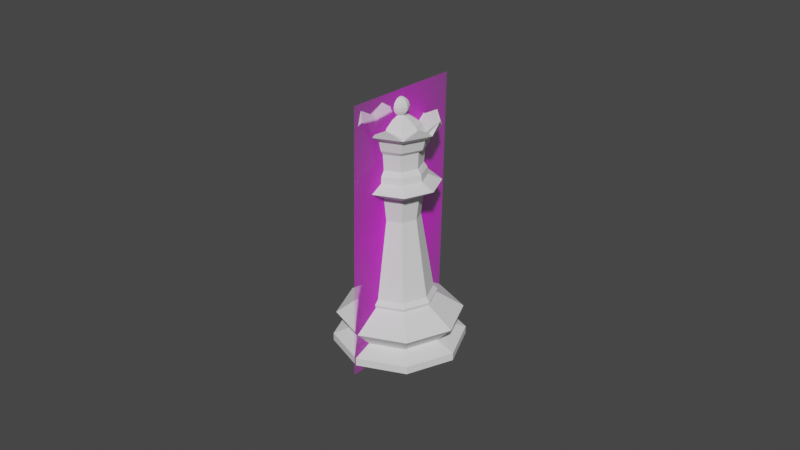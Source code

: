 # Source: Queen.blend  (saved by Blender 2.83.19; exported with 4.5.12 LTS)
import bpy
from mathutils import Matrix  # noqa: F401  (used for matrix-valued properties, if any)

bpy.ops.wm.read_factory_settings(use_empty=True)
scene = bpy.context.scene
scene.name = 'Scene'

# ---- collections
col_collection = bpy.data.collections.new('Collection'); scene.collection.children.link(col_collection)

# ---- images (referenced by path relative to the original .blend; pixels are not part of the script)
import os
ASSET_DIR = os.environ.get("B2B_ASSET_DIR", "")  # directory of the original .blend (textures are referenced by path, not embedded)
HERE = os.path.dirname(os.path.abspath(__file__))  # packed textures are extracted next to this script under _unpacked/

def load_image(name, relpath, width, height, colorspace="sRGB"):
    """Load a texture the original file referenced (path relative to the .blend, or extracted next to this script)."""
    p = next((c for c in (os.path.join(HERE, relpath), os.path.join(ASSET_DIR, relpath)) if relpath and os.path.exists(c)), "")
    if p:
        img = bpy.data.images.load(p, check_existing=True)
        img.name = name
    else:  # same state as the original file: an image datablock whose file is absent (Cycles renders it pink)
        img = bpy.data.images.new(name, width, height)
        img.source = "FILE"
        img.filepath = "//" + (relpath or name)
    img.colorspace_settings.name = colorspace
    return img
img_staunton_queen_png = load_image('Staunton Queen.png', 'Staunton Queen.png', 1024, 1024, 'sRGB')

# ---- materials (node trees are filled in below, after node groups)
mat_staunton_bishop = bpy.data.materials.new('Staunton Bishop')
mat_staunton_bishop.surface_render_method = 'BLENDED'
mat_staunton_bishop.blend_method = 'BLEND'
mat_staunton_bishop.use_transparent_shadow = False

# ---- material node trees
mat_staunton_bishop.use_nodes = True; mat_staunton_bishop.node_tree.nodes.clear()
_N = mat_staunton_bishop.node_tree.nodes; _L = mat_staunton_bishop.node_tree.links
n0 = _N.new('ShaderNodeTexImage'); n0.name = 'Image Texture'; n0.location = (-200, 300)
n0.image = img_staunton_queen_png
n0.extension = 'CLIP'
n1 = _N.new('ShaderNodeBsdfPrincipled'); n1.name = 'Principled BSDF'; n1.location = (0, 300)
n1.distribution = 'GGX'
n1.subsurface_method = 'BURLEY'
n1.inputs[3].default_value = 1.45
n1.inputs[27].default_value = (0.0, 0.0, 0.0, 1.0)
n1.inputs[28].default_value = 1.0
n2 = _N.new('ShaderNodeOutputMaterial'); n2.name = 'Material Output'; n2.location = (300, 300)
_L.new(n0.outputs[0], n1.inputs[0])
_L.new(n0.outputs[1], n1.inputs[4])
_L.new(n1.outputs[0], n2.inputs[0])
n2.is_active_output = True

# ---- world
world_world = bpy.data.worlds.new('World'); scene.world = world_world
world_world.use_nodes = True; world_world.node_tree.nodes.clear()
_N = world_world.node_tree.nodes; _L = world_world.node_tree.links
n0 = _N.new('ShaderNodeOutputWorld'); n0.name = 'World Output'; n0.location = (300, 300)
n1 = _N.new('ShaderNodeBackground'); n1.name = 'Background'; n1.location = (10, 300)
n1.inputs[0].default_value = (0.05088, 0.05088, 0.05088, 1.0)
_L.new(n1.outputs[0], n0.inputs[0])
n0.is_active_output = True
world_world.color = (0.05088, 0.05088, 0.05088)
world_world.use_sun_shadow = False
world_world.sun_shadow_jitter_overblur = 0.0

# ---- meshes
me_cylinder = bpy.data.meshes.new('Cylinder')
me_cylinder.from_pydata([(-0.0001209, 0.01953, 0.009895), (0.01363, 0.01391, 0.009895), (0.01938, 0.000218, 0.009895), (0.01377, -0.01354, 0.009895), (7.108e-05, -0.01929, 0.009895), (-0.01368, -0.01367, 0.009895), (-0.01943, 2.602e-05, 0.009895), (-0.01382, 0.01378, 0.009895), (-7.091e-05, 0.01434, 0.004604), (0.01009, 0.01019, 0.004604), (0.01434, 7.09e-05, 0.004604), (0.01019, -0.01009, 0.004604), (7.09e-05, -0.01434, 0.004604), (-0.01009, -0.01019, 0.004604), (-0.01434, -7.09e-05, 0.004604), (-0.01019, 0.01009, 0.004604), (-0.0001007, 0.02036, 0.002388), (0.01433, 0.01447, 0.002388), (0.02036, 0.0001007, 0.002388), (0.01447, -0.01433, 0.002388), (0.0001007, -0.02036, 0.002388), (-0.01433, -0.01447, 0.002388), (-0.02036, -0.0001007, 0.002388), (-0.01447, 0.01433, 0.002388), (-0.0001008, 0.02038, -7.029e-09), (0.01434, 0.01449, -7.029e-09), (0.02038, 0.0001008, -7.029e-09), (0.01449, -0.01434, -7.029e-09), (0.0001008, -0.02038, -7.029e-09), (-0.01434, -0.01449, -7.029e-09), (-0.02038, -0.0001008, -7.029e-09), (-0.01449, 0.01434, -7.029e-09), (-5.009e-05, 0.01013, 0.01783), (-5.493e-05, 0.01111, 0.01539), (0.007127, 0.007198, 0.01783), (0.007815, 0.007893, 0.01539), (0.01013, 5.009e-05, 0.01783), (0.01111, 5.492e-05, 0.01539), (0.007198, -0.007127, 0.01783), (0.007893, -0.007815, 0.01539), (5.009e-05, -0.01013, 0.01783), (5.492e-05, -0.01111, 0.01539), (-0.007127, -0.007198, 0.01783), (-0.007815, -0.007893, 0.01539), (-0.01013, -5.008e-05, 0.01783), (-0.01111, -5.492e-05, 0.01539), (-0.007198, 0.007127, 0.01783), (-0.007893, 0.007815, 0.01539), (-5.667e-05, 0.01146, 0.01647), (0.008063, 0.008143, 0.01647), (0.01146, 5.667e-05, 0.01647), (0.008143, -0.008063, 0.01647), (5.666e-05, -0.01146, 0.01647), (-0.008063, -0.008143, 0.01647), (-0.01146, -5.666e-05, 0.01647), (-0.008143, 0.008063, 0.01647), (1.173e-05, 0.007984, 0.05473), (0.005752, 0.005613, 0.05473), (0.008142, -0.0001436, 0.05473), (0.005783, -0.005914, 0.05473), (5.655e-05, -0.008318, 0.05473), (-0.005683, -0.005948, 0.05473), (-0.008074, -0.000191, 0.05473), (-0.005715, 0.005579, 0.05473), (-0.008668, 0.008583, 0.05279), (-6.032e-05, 0.0122, 0.05279), (-0.0122, -6.031e-05, 0.05279), (-0.008583, -0.008668, 0.05279), (6.032e-05, -0.0122, 0.05279), (0.008668, -0.008583, 0.05279), (0.0122, 6.032e-05, 0.05279), (0.008583, 0.008668, 0.05279), (-3.514e-05, 0.007106, 0.04976), (-0.00505, 0.005, 0.04976), (-0.007106, -3.514e-05, 0.04976), (-0.005, -0.00505, 0.04976), (3.514e-05, -0.007106, 0.04976), (0.00505, -0.005, 0.04976), (0.007106, 3.514e-05, 0.04976), (0.005, 0.00505, 0.04976), (-3.034e-05, 0.006136, 0.04225), (-0.004361, 0.004318, 0.04225), (-0.006136, -3.034e-05, 0.04225), (-0.004318, -0.004361, 0.04225), (3.034e-05, -0.006136, 0.04225), (0.004361, -0.004318, 0.04225), (0.006136, 3.034e-05, 0.04225), (0.004318, 0.004361, 0.04225), (0.0002288, 0.007559, 0.06351), (0.005057, 0.005197, 0.06351), (0.006923, -0.0002095, 0.06351), (0.004733, -0.005493, 0.06351), (-0.0002288, -0.007559, 0.06351), (-0.005057, -0.005197, 0.06351), (-0.006923, 0.0002095, 0.06351), (-0.004733, 0.005493, 0.06351), (0.004826, 0.004852, 0.05846), (0.006701, -0.0001683, 0.05846), (0.004658, -0.005126, 0.05846), (-0.0001059, -0.007116, 0.05846), (-0.004801, -0.004974, 0.05846), (-0.006676, 4.626e-05, 0.05846), (-0.004633, 0.005004, 0.05846), (0.0001308, 0.006994, 0.05846), (0.007857, -0.0001517, 0.05687), (0.005599, 0.005558, 0.05687), (7.368e-05, 0.007949, 0.05687), (-0.005482, 0.005622, 0.05687), (-0.007814, -6.098e-05, 0.05687), (-0.005556, -0.00577, 0.05687), (-3.029e-05, -0.008162, 0.05687), (0.005526, -0.005834, 0.05687), (0.0002994, 0.01174, 0.06969), (0.004301, 0.004087, 0.07063), (0.006704, 0.006371, 0.06791), (0.006082, 0.005779, 0.0647), (0.005931, -0.0001513, 0.07063), (0.009245, -0.0002359, 0.06791), (0.008387, -0.000214, 0.0647), (0.004087, -0.004301, 0.07063), (0.006371, -0.006704, 0.06791), (0.005779, -0.006082, 0.0647), (-8.189e-05, -0.00321, 0.07245), (-0.0001513, -0.005931, 0.07063), (-0.0002359, -0.009245, 0.06791), (-0.000214, -0.008387, 0.0647), (-0.004301, -0.004087, 0.07063), (-0.006704, -0.006371, 0.06791), (-0.006082, -0.005779, 0.0647), (-0.005931, 0.0001513, 0.07063), (-0.009245, 0.0002359, 0.06791), (-0.008387, 0.000214, 0.0647), (-0.002212, 0.002327, 0.07245), (-0.004087, 0.004301, 0.07063), (-0.006371, 0.006704, 0.06791), (-0.005779, 0.006082, 0.0647), (8.188e-05, 0.00321, 0.07245), (0.0001513, 0.005931, 0.07063), (0.0002359, 0.009245, 0.06791), (0.000214, 0.008387, 0.0647), (-1.929e-09, 0.001041, 0.07825), (-1.929e-09, 0.001924, 0.07766), (-1.929e-09, 0.002513, 0.07678), (-1.929e-09, 0.002513, 0.0747), (-1.929e-09, 0.001924, 0.07382), (-1.929e-09, 0.001041, 0.07323), (0.0007361, 0.0007361, 0.07825), (0.00136, 0.00136, 0.07766), (0.001777, 0.001777, 0.07678), (0.001924, 0.001924, 0.07574), (0.001777, 0.001777, 0.0747), (0.00136, 0.00136, 0.07382), (0.0007361, 0.0007361, 0.07323), (0.001041, -3.639e-09, 0.07825), (0.001924, -3.639e-09, 0.07766), (0.002513, -3.639e-09, 0.07678), (0.00272, -3.639e-09, 0.07574), (0.002513, -3.639e-09, 0.0747), (0.001924, -3.639e-09, 0.07382), (0.001041, -3.6e-09, 0.07323), (0.0007361, -0.0007361, 0.07825), (0.00136, -0.00136, 0.07766), (0.001777, -0.001777, 0.07678), (0.001924, -0.001924, 0.07574), (0.001777, -0.001777, 0.0747), (0.00136, -0.00136, 0.07382), (0.0007361, -0.0007361, 0.07323), (-1.864e-09, -0.001041, 0.07825), (-1.903e-09, -0.001924, 0.07766), (-1.903e-09, -0.002513, 0.07678), (-1.903e-09, -0.00272, 0.07574), (-1.903e-09, -0.002513, 0.0747), (-1.903e-09, -0.001924, 0.07382), (-1.903e-09, -0.001041, 0.07323), (-0.0007361, -0.0007361, 0.07825), (-0.00136, -0.00136, 0.07766), (-0.001777, -0.001777, 0.07678), (-0.001924, -0.001924, 0.07574), (-0.001777, -0.001777, 0.0747), (-0.00136, -0.00136, 0.07382), (-0.0007361, -0.0007361, 0.07323), (0.002327, 0.002212, 0.07245), (-0.001041, -3.758e-09, 0.07825), (-0.001924, -3.56e-09, 0.07766), (-0.002513, -3.639e-09, 0.07678), (-0.00272, -3.639e-09, 0.07574), (-0.002513, -3.639e-09, 0.0747), (-0.001924, -3.56e-09, 0.07382), (-0.001041, -3.6e-09, 0.07323), (-0.0007361, 0.0007361, 0.07825), (-0.00136, 0.00136, 0.07766), (-0.001777, 0.001777, 0.07678), (-0.001924, 0.001924, 0.07574), (-0.001777, 0.001777, 0.0747), (-0.00136, 0.00136, 0.07382), (-0.0007361, 0.0007361, 0.07323), (-1.929e-09, -4.076e-09, 0.07846), (-1.903e-09, 0.00272, 0.07574), (0.00321, -8.189e-05, 0.07245), (0.002212, -0.002327, 0.07245), (-0.002327, -0.002212, 0.07245), (-0.00321, 8.188e-05, 0.07245), (-0.001305, 0.001373, 0.07287), (4.83e-05, 0.001893, 0.07287), (-0.001893, 4.83e-05, 0.07287), (-0.001373, -0.001305, 0.07287), (-4.831e-05, -0.001893, 0.07287), (0.001305, -0.001373, 0.07287), (0.001893, -4.831e-05, 0.07287), (0.001373, 0.001305, 0.07287), (0.0001868, 0.007323, 0.06772), (-0.007323, 0.0001868, 0.06772), (-0.0001868, -0.007323, 0.06772), (0.005046, -0.00531, 0.06772), (-0.00531, -0.005046, 0.06772), (0.007323, -0.0001868, 0.06772), (-0.005046, 0.00531, 0.06772), (0.00531, 0.005046, 0.06772), (0.0002695, 0.01056, 0.06993), (-0.01056, 0.0002695, 0.06993), (-0.0002695, -0.01056, 0.06993), (0.00728, -0.007661, 0.06993), (-0.007661, -0.00728, 0.06993), (0.01056, -0.0002695, 0.06993), (-0.00728, 0.007661, 0.06993), (0.007661, 0.00728, 0.06993), (0.01056, -0.0002695, 0.07025), (-0.007661, -0.00728, 0.07025), (-0.00728, 0.007661, 0.07025), (-0.00851, -0.008086, 0.06969), (0.008086, -0.00851, 0.06969), (-0.0002994, -0.01174, 0.06969), (0.0002695, 0.01056, 0.07025), (0.007661, 0.00728, 0.07025), (-0.01174, 0.0002994, 0.06969), (0.00851, 0.008086, 0.06969), (-0.008086, 0.00851, 0.06969), (0.00728, -0.007661, 0.07025), (-0.01056, 0.0002695, 0.07025), (-0.0002695, -0.01056, 0.07025), (0.01174, -0.0002994, 0.06969), (0.01068, -0.004746, 0.07263), (-0.01068, 0.004746, 0.07263), (0.004746, 0.01068, 0.07263), (-0.004746, -0.01068, 0.07263), (0.01091, 0.004195, 0.07263), (-0.01091, -0.004195, 0.07263), (0.004195, -0.01091, 0.07263), (-0.004195, 0.01091, 0.07263)], [], [(48, 33, 47, 55), (2, 1, 35, 37), (65, 64, 63, 56), (7, 6, 45, 47), (6, 5, 43, 45), (5, 4, 41, 43), (4, 3, 39, 41), (3, 2, 37, 39), (18, 17, 9, 10), (23, 15, 8, 16), (23, 22, 14, 15), (22, 21, 13, 14), (21, 20, 12, 13), (20, 19, 11, 12), (19, 18, 10, 11), (5, 13, 12, 4), (29, 21, 22, 30), (4, 12, 11, 3), (6, 7, 15, 14), (3, 11, 10, 2), (6, 14, 13, 5), (2, 10, 9, 1), (0, 1, 9, 8), (0, 7, 47, 33), (1, 0, 33, 35), (28, 20, 21, 29), (27, 19, 20, 28), (48, 49, 35, 33), (26, 18, 19, 27), (25, 17, 18, 26), (24, 16, 17, 25), (31, 23, 16, 24), (17, 16, 8, 9), (24, 25, 26, 27, 28, 29, 30, 31), (49, 48, 32, 34), (50, 49, 34, 36), (51, 50, 36, 38), (52, 51, 38, 40), (53, 52, 40, 42), (54, 53, 42, 44), (7, 0, 8, 15), (53, 54, 45, 43), (52, 53, 43, 41), (51, 52, 41, 39), (50, 51, 39, 37), (49, 50, 37, 35), (55, 54, 44, 46), (54, 55, 47, 45), (48, 55, 46, 32), (30, 22, 23, 31), (64, 66, 62, 63), (66, 67, 61, 62), (67, 68, 60, 61), (68, 69, 59, 60), (69, 70, 58, 59), (70, 71, 57, 58), (71, 65, 56, 57), (79, 72, 65, 71), (78, 79, 71, 70), (77, 78, 70, 69), (76, 77, 69, 68), (75, 76, 68, 67), (74, 75, 67, 66), (73, 74, 66, 64), (72, 73, 64, 65), (80, 81, 73, 72), (81, 82, 74, 73), (82, 83, 75, 74), (83, 84, 76, 75), (84, 85, 77, 76), (85, 86, 78, 77), (86, 87, 79, 78), (87, 80, 72, 79), (34, 32, 80, 87), (36, 34, 87, 86), (38, 36, 86, 85), (40, 38, 85, 84), (42, 40, 84, 83), (44, 42, 83, 82), (46, 44, 82, 81), (32, 46, 81, 80), (90, 97, 96, 89), (91, 98, 97, 90), (92, 99, 98, 91), (93, 100, 99, 92), (94, 101, 100, 93), (95, 102, 101, 94), (88, 103, 102, 95), (225, 235, 233), (105, 104, 58, 57), (104, 111, 59, 58), (111, 110, 60, 59), (110, 109, 61, 60), (109, 108, 62, 61), (108, 107, 63, 62), (107, 106, 56, 63), (106, 105, 57, 56), (237, 230, 221), (240, 223, 226), (223, 221, 237, 226), (239, 227, 222, 220), (231, 239, 220), (232, 233, 225, 218), (103, 96, 105, 106), (102, 103, 106, 107), (101, 102, 107, 108), (100, 101, 108, 109), (99, 100, 109, 110), (98, 99, 110, 111), (97, 98, 111, 104), (96, 97, 104, 105), (91, 90, 118, 121), (121, 125, 92, 91), (128, 131, 94, 93), (114, 235, 240, 117), (131, 135, 95, 94), (115, 118, 90, 89), (134, 236, 112, 138), (125, 128, 93, 92), (135, 139, 88, 95), (139, 138, 114, 115), (137, 136, 181, 113), (210, 137, 113, 217), (217, 113, 116, 215), (115, 114, 117, 118), (113, 181, 198, 116), (215, 116, 119, 213), (118, 117, 120, 121), (116, 198, 199, 119), (121, 120, 124, 125), (119, 199, 122, 123), (213, 119, 123, 212), (123, 122, 200, 126), (212, 123, 126, 214), (125, 124, 127, 128), (214, 126, 129, 211), (128, 127, 130, 131), (126, 200, 201, 129), (132, 201, 204, 202), (131, 130, 134, 135), (129, 201, 132, 133), (211, 129, 133, 216), (135, 134, 138, 139), (133, 132, 136, 137), (138, 112, 235, 114), (216, 133, 137, 210), (117, 240, 230, 120), (120, 230, 231, 124), (124, 231, 229, 127), (127, 229, 234, 130), (130, 234, 236, 134), (139, 115, 89, 88), (197, 142, 148, 149), (141, 140, 146, 147), (145, 144, 151, 152), (143, 197, 149, 150), (142, 141, 147, 148), (140, 196, 146), (199, 198, 208, 207), (144, 143, 150, 151), (152, 151, 158, 159), (150, 149, 156, 157), (148, 147, 154, 155), (146, 196, 153), (136, 132, 202, 203), (151, 150, 157, 158), (149, 148, 155, 156), (147, 146, 153, 154), (153, 196, 160), (181, 136, 203, 209), (158, 157, 164, 165), (156, 155, 162, 163), (154, 153, 160, 161), (159, 158, 165, 166), (157, 156, 163, 164), (155, 154, 161, 162), (165, 164, 171, 172), (163, 162, 169, 170), (161, 160, 167, 168), (166, 165, 172, 173), (164, 163, 170, 171), (162, 161, 168, 169), (160, 196, 167), (202, 204, 188, 195), (173, 172, 179, 180), (171, 170, 177, 178), (169, 168, 175, 176), (167, 196, 174), (200, 122, 206, 205), (172, 171, 178, 179), (170, 169, 176, 177), (168, 167, 174, 175), (178, 177, 185, 186), (176, 175, 183, 184), (174, 196, 182), (122, 199, 207, 206), (179, 178, 186, 187), (177, 176, 184, 185), (175, 174, 182, 183), (180, 179, 187, 188), (187, 186, 193, 194), (185, 184, 191, 192), (183, 182, 189, 190), (188, 187, 194, 195), (186, 185, 192, 193), (184, 183, 190, 191), (182, 196, 189), (192, 191, 142, 197), (190, 189, 140, 141), (195, 194, 144, 145), (193, 192, 197, 143), (191, 190, 141, 142), (189, 196, 140), (198, 181, 209, 208), (194, 193, 143, 144), (203, 202, 195, 145), (201, 200, 205, 204), (204, 205, 180, 188), (205, 206, 173, 180), (206, 207, 166, 173), (207, 208, 159, 166), (208, 209, 152, 159), (209, 203, 145, 152), (232, 112, 248), (228, 216, 210, 232), (234, 238, 219), (238, 211, 216, 228), (227, 238, 246), (227, 214, 211, 238), (112, 232, 218), (239, 212, 214, 227), (235, 233, 245), (237, 213, 212, 239), (226, 215, 213, 237), (112, 236, 248), (233, 217, 215, 226), (232, 210, 217, 233), (89, 96, 103, 88), (227, 229, 222), (238, 228, 224, 219), (228, 236, 224), (112, 232, 243), (228, 236, 242), (226, 237, 241), (230, 240, 241), (235, 112, 243), (239, 227, 244), (240, 226, 241), (236, 234, 242), (237, 230, 241), (227, 229, 244), (238, 228, 242), (231, 239, 244), (229, 231, 244), (232, 233, 243), (233, 235, 243), (234, 238, 242), (233, 226, 245), (240, 235, 245), (238, 234, 246), (239, 231, 247), (231, 230, 247), (230, 237, 247), (228, 232, 248), (237, 239, 247), (229, 227, 246), (234, 229, 246), (226, 240, 245), (236, 228, 248)])
_k = {(24, 25): 1.0, (25, 26): 1.0, (26, 27): 1.0, (27, 28): 1.0, (28, 29): 1.0, (29, 30): 1.0, (30, 31): 1.0, (24, 31): 1.0, (32, 34): 1.0, (34, 36): 1.0, (36, 38): 1.0, (38, 40): 1.0, (40, 42): 1.0, (42, 44): 1.0, (44, 46): 1.0, (32, 46): 1.0, (56, 57): 1.0, (57, 58): 1.0, (58, 59): 1.0, (59, 60): 1.0, (60, 61): 1.0, (61, 62): 1.0, (62, 63): 1.0, (56, 63): 1.0}
me_cylinder.attributes.new('crease_edge', 'FLOAT', 'EDGE').data.foreach_set('value', [_k.get((min(e.vertices), max(e.vertices)), 0.0) for e in me_cylinder.edges])
_uv = me_cylinder.uv_layers.new(name='UVMap')
_uv.uv.foreach_set('vector', [0.9554, 0.9609, 1.513, 1.372, 0.06594, 1.398, 0.09693, 0.9729, 0.72, 0.8097, 0.8457, 0.809, 1.175, 1.447, 0.9232, 1.579, 0.2932, 0.4673, 0.1269, 0.4342, 0.1576, 0.4222, 0.3091, 0.4558, 0.09879, 0.8087, 0.2196, 0.8093, 0.3666, 1.51, 0.06594, 1.398, 0.2196, 0.8093, 0.345, 0.8101, 0.566, 1.643, 0.3666, 1.51, 0.345, 0.8101, 0.47, 0.8105, 0.6793, 1.718, 0.566, 1.643, 0.47, 0.8105, 0.5948, 0.8104, 0.7726, 1.691, 0.6793, 1.718, 0.5948, 0.8104, 0.72, 0.8097, 0.9232, 1.579, 0.7726, 1.691, 0.7709, 0.5179, 0.8635, 0.5529, 0.8482, 0.6433, 0.7304, 0.6352, 0.2033, 0.5658, 0.1035, 0.6462, 0.9749, 0.6478, 0.9311, 0.5728, 0.2033, 0.5658, 0.2807, 0.5361, 0.2325, 0.6394, 0.1035, 0.6462, 0.2807, 0.5361, 0.3873, 0.501, 0.3534, 0.6314, 0.2325, 0.6394, 0.3873, 0.501, 0.5167, 0.4812, 0.4794, 0.6269, 0.3534, 0.6314, 0.5167, 0.4812, 0.6514, 0.4882, 0.6066, 0.6285, 0.4794, 0.6269, 0.6514, 0.4882, 0.7709, 0.5179, 0.7304, 0.6352, 0.6066, 0.6285, 0.345, 0.8101, 0.3534, 0.6314, 0.4794, 0.6269, 0.47, 0.8105, 0.5585, 0.122, 0.3873, 0.501, 0.2807, 0.5361, 0.5241, 0.2949, 0.47, 0.8105, 0.4794, 0.6269, 0.6066, 0.6285, 0.5948, 0.8104, 0.2196, 0.8093, 0.09879, 0.8087, 0.1035, 0.6462, 0.2325, 0.6394, 0.5948, 0.8104, 0.6066, 0.6285, 0.7304, 0.6352, 0.72, 0.8097, 0.2196, 0.8093, 0.2325, 0.6394, 0.3534, 0.6314, 0.345, 0.8101, 0.72, 0.8097, 0.7304, 0.6352, 0.8482, 0.6433, 0.8457, 0.809, 0.9667, 0.8086, 0.8457, 0.809, 0.8482, 0.6433, 0.9749, 0.6478, 0.9667, 0.8086, 0.09879, 0.8087, 0.06594, 1.398, 1.513, 1.372, 0.8457, 0.809, 0.9667, 0.8086, 1.513, 1.372, 1.175, 1.447, 0.7051, 0.02408, 0.5167, 0.4812, 0.3873, 0.501, 0.5585, 0.122, 0.878, 0.05847, 0.6514, 0.4882, 0.5167, 0.4812, 0.7051, 0.02408, 0.9554, 0.9609, 0.8499, 0.9744, 1.175, 1.447, 1.513, 1.372, 0.9759, 0.2051, 0.7709, 0.5179, 0.6514, 0.4882, 0.878, 0.05847, 0.9415, 0.378, 0.8635, 0.5529, 0.7709, 0.5179, 0.9759, 0.2051, 0.7949, 0.4759, 0.9311, 0.5728, 0.8635, 0.5529, 0.9415, 0.378, 0.622, 0.4415, 0.2033, 0.5658, 0.9311, 0.5728, 0.7949, 0.4759, 0.8635, 0.5529, 0.9311, 0.5728, 0.9749, 0.6478, 0.8482, 0.6433, 0.7949, 0.4759, 0.9415, 0.378, 0.9759, 0.2051, 0.878, 0.05847, 0.7051, 0.02408, 0.5585, 0.122, 0.5241, 0.2949, 0.622, 0.4415, 0.8499, 0.9744, 0.9554, 0.9609, 0.2932, 0.4673, 0.4342, 0.3731, 0.7181, 0.9603, 0.8499, 0.9744, 0.4342, 0.3731, 0.4673, 0.2068, 0.5957, 0.9694, 0.7181, 0.9603, 0.4673, 0.2068, 0.3731, 0.06579, 0.4547, 0.9181, 0.5957, 0.9694, 0.3731, 0.06579, 0.2068, 0.03271, 0.3434, 0.9696, 0.4547, 0.9181, 0.2068, 0.03271, 0.06579, 0.1269, 0.2178, 0.9702, 0.3434, 0.9696, 0.06579, 0.1269, 0.03271, 0.2932, 0.09879, 0.8087, 0.9667, 0.8086, 0.9749, 0.6478, 0.1035, 0.6462, 0.3434, 0.9696, 0.2178, 0.9702, 0.3666, 1.51, 0.566, 1.643, 0.4547, 0.9181, 0.3434, 0.9696, 0.566, 1.643, 0.6793, 1.718, 0.5957, 0.9694, 0.4547, 0.9181, 0.6793, 1.718, 0.7726, 1.691, 0.7181, 0.9603, 0.5957, 0.9694, 0.7726, 1.691, 0.9232, 1.579, 0.8499, 0.9744, 0.7181, 0.9603, 0.9232, 1.579, 1.175, 1.447, 0.09693, 0.9729, 0.2178, 0.9702, 0.03271, 0.2932, 0.1269, 0.4342, 0.2178, 0.9702, 0.09693, 0.9729, 0.06594, 1.398, 0.3666, 1.51, 0.9554, 0.9609, 0.09693, 0.9729, 0.1269, 0.4342, 0.2932, 0.4673, 0.5241, 0.2949, 0.2807, 0.5361, 0.2033, 0.5658, 0.622, 0.4415, 0.1269, 0.4342, 0.03271, 0.2932, 0.04967, 0.2877, 0.1576, 0.4222, 0.03271, 0.2932, 0.06579, 0.1269, 0.0677, 0.127, 0.04967, 0.2877, 0.06579, 0.1269, 0.2068, 0.03271, 0.2079, 0.03577, 0.0677, 0.127, 0.2068, 0.03271, 0.3731, 0.06579, 0.373, 0.06732, 0.2079, 0.03577, 0.3731, 0.06579, 0.4673, 0.2068, 0.4685, 0.2041, 0.373, 0.06732, 0.4673, 0.2068, 0.4342, 0.3731, 0.441, 0.3645, 0.4685, 0.2041, 0.4342, 0.3731, 0.2932, 0.4673, 0.3091, 0.4558, 0.441, 0.3645, 0.4341, 0.3733, 0.2932, 0.4674, 0.2932, 0.4673, 0.4342, 0.3731, 0.4673, 0.2067, 0.4341, 0.3733, 0.4342, 0.3731, 0.4673, 0.2068, 0.3732, 0.06573, 0.4673, 0.2067, 0.4673, 0.2068, 0.3731, 0.06579, 0.2068, 0.03255, 0.3732, 0.06573, 0.3731, 0.06579, 0.2068, 0.03271, 0.0659, 0.1267, 0.2068, 0.03255, 0.2068, 0.03271, 0.06579, 0.1269, 0.0328, 0.2934, 0.0659, 0.1267, 0.06579, 0.1269, 0.03271, 0.2932, 0.1269, 0.4342, 0.0328, 0.2934, 0.03271, 0.2932, 0.1269, 0.4342, 0.2932, 0.4674, 0.1269, 0.4342, 0.1269, 0.4342, 0.2932, 0.4673, 0.2932, 0.4673, 0.127, 0.4342, 0.1269, 0.4342, 0.2932, 0.4674, 0.127, 0.4342, 0.03281, 0.2933, 0.0328, 0.2934, 0.1269, 0.4342, 0.03281, 0.2933, 0.06589, 0.1268, 0.0659, 0.1267, 0.0328, 0.2934, 0.06589, 0.1268, 0.2068, 0.03264, 0.2068, 0.03255, 0.0659, 0.1267, 0.2068, 0.03264, 0.3731, 0.06578, 0.3732, 0.06573, 0.2068, 0.03255, 0.3731, 0.06578, 0.4673, 0.2067, 0.4673, 0.2067, 0.3732, 0.06573, 0.4673, 0.2067, 0.4341, 0.3732, 0.4341, 0.3733, 0.4673, 0.2067, 0.4341, 0.3732, 0.2932, 0.4673, 0.2932, 0.4674, 0.4341, 0.3733, 0.4342, 0.3731, 0.2932, 0.4673, 0.2932, 0.4673, 0.4341, 0.3732, 0.4673, 0.2068, 0.4342, 0.3731, 0.4341, 0.3732, 0.4673, 0.2067, 0.3731, 0.06579, 0.4673, 0.2068, 0.4673, 0.2067, 0.3731, 0.06578, 0.2068, 0.03271, 0.3731, 0.06579, 0.3731, 0.06578, 0.2068, 0.03264, 0.06579, 0.1269, 0.2068, 0.03271, 0.2068, 0.03264, 0.06589, 0.1268, 0.03271, 0.2932, 0.06579, 0.1269, 0.06589, 0.1268, 0.03281, 0.2933, 0.1269, 0.4342, 0.03271, 0.2932, 0.03281, 0.2933, 0.127, 0.4342, 0.2932, 0.4673, 0.1269, 0.4342, 0.127, 0.4342, 0.2932, 0.4673, 0.5, 0.25, 0.4896, 0.1543, 0.5594, 0.214, 0.625, 0.25, 0.375, 0.25, 0.3754, 0.1018, 0.4896, 0.1543, 0.5, 0.25, 0.25, 0.25, 0.2342, 0.09034, 0.3754, 0.1018, 0.375, 0.25, 0.125, 0.25, 0.1029, 0.125, 0.2342, 0.09034, 0.25, 0.25, 0.0, 0.25, 0.01534, 0.1993, 0.1029, 0.125, 0.125, 0.25, 0.875, 0.25, 0.6629, 0.2165, 0.6664, 0.1761, 1.0, 0.25, 0.75, 0.25, 0.5853, 0.2516, 0.6629, 0.2165, 0.875, 0.25, 0.625, 0.6816, 0.625, 0.6695, 0.625, 0.6816, 0.513, 0.2739, 0.4813, 0.1747, 0.4685, 0.2041, 0.441, 0.3645, 0.4813, 0.1747, 0.3752, 0.08458, 0.373, 0.06732, 0.4685, 0.2041, 0.3752, 0.08458, 0.2229, 0.06683, 0.2079, 0.03577, 0.373, 0.06732, 0.2229, 0.06683, 0.08858, 0.1256, 0.0677, 0.127, 0.2079, 0.03577, 0.08858, 0.1256, 0.02396, 0.2355, 0.04967, 0.2877, 0.0677, 0.127, 0.427, 0.2181, 0.4523, 0.3021, 0.1576, 0.4222, 0.04967, 0.2877, 0.4523, 0.3021, 0.4738, 0.3357, 0.3091, 0.4558, 0.1576, 0.4222, 0.4738, 0.3357, 0.513, 0.2739, 0.441, 0.3645, 0.3091, 0.4558, 0.3747, 0.6821, 0.375, 0.6683, 0.3747, 0.6821, 0.5, 0.6698, 0.4991, 0.6771, 0.4991, 0.6771, 0.4991, 0.6771, 0.3747, 0.6821, 0.3747, 0.6821, 0.4991, 0.6771, 0.2501, 0.6755, 0.1247, 0.6832, 0.1247, 0.6832, 0.2501, 0.6755, 0.2499, 0.6696, 0.2501, 0.6755, 0.2501, 0.6755, 0.7518, 0.6911, 0.625, 0.6816, 0.625, 0.6816, 0.7518, 0.6911, 0.5853, 0.2516, 0.5594, 0.214, 0.513, 0.2739, 0.4738, 0.3357, 0.6629, 0.2165, 0.5853, 0.2516, 0.4738, 0.3357, 0.4523, 0.3021, 0.6664, 0.1761, 0.6629, 0.2165, 0.4523, 0.3021, 0.427, 0.2181, 0.1029, 0.125, 0.01534, 0.1993, 0.02396, 0.2355, 0.08858, 0.1256, 0.2342, 0.09034, 0.1029, 0.125, 0.08858, 0.1256, 0.2229, 0.06683, 0.3754, 0.1018, 0.2342, 0.09034, 0.2229, 0.06683, 0.3752, 0.08458, 0.4896, 0.1543, 0.3754, 0.1018, 0.3752, 0.08458, 0.4813, 0.1747, 0.5594, 0.214, 0.4896, 0.1543, 0.4813, 0.1747, 0.513, 0.2739, 0.375, 0.25, 0.5, 0.25, 0.5, 0.5, 0.375, 0.5, 0.375, 0.5, 0.25, 0.5, 0.25, 0.25, 0.375, 0.25, 0.125, 0.5, 0.0, 0.5, 0.0, 0.25, 0.125, 0.25, 0.625, 0.625, 0.625, 0.6695, 0.5, 0.6698, 0.5, 0.625, 1.0, 0.5, 0.875, 0.5, 0.875, 0.25, 1.0, 0.25, 0.625, 0.5, 0.5, 0.5, 0.5, 0.25, 0.625, 0.25, 0.875, 0.625, 0.875, 0.6683, 0.75, 0.6699, 0.75, 0.625, 0.25, 0.5, 0.125, 0.5, 0.125, 0.25, 0.25, 0.25, 0.875, 0.5, 0.75, 0.5, 0.75, 0.25, 0.875, 0.25, 0.75, 0.5, 0.75, 0.625, 0.625, 0.625, 0.625, 0.5, 0.75, 0.75, 0.75, 0.875, 0.625, 0.875, 0.625, 0.75, 0.7637, 0.7548, 0.75, 0.75, 0.625, 0.75, 0.6261, 0.717, 0.6261, 0.717, 0.625, 0.75, 0.5, 0.75, 0.5013, 0.7194, 0.625, 0.5, 0.625, 0.625, 0.5, 0.625, 0.5, 0.5, 0.625, 0.75, 0.625, 0.875, 0.5, 0.875, 0.5, 0.75, 0.5013, 0.7194, 0.5, 0.75, 0.375, 0.75, 0.3908, 0.766, 0.5, 0.5, 0.5, 0.625, 0.375, 0.625, 0.375, 0.5, 0.5, 0.75, 0.5, 0.875, 0.375, 0.875, 0.375, 0.75, 0.375, 0.5, 0.375, 0.625, 0.25, 0.625, 0.25, 0.5, 0.375, 0.75, 0.375, 0.875, 0.25, 0.875, 0.25, 0.75, 0.3908, 0.766, 0.375, 0.75, 0.25, 0.75, 0.2462, 0.7365, 0.25, 0.75, 0.25, 0.875, 0.125, 0.875, 0.125, 0.75, 0.2462, 0.7365, 0.25, 0.75, 0.125, 0.75, 0.1197, 0.7285, 0.25, 0.5, 0.25, 0.625, 0.125, 0.625, 0.125, 0.5, 0.1197, 0.7285, 0.125, 0.75, 0.0, 0.75, -0.006614, 0.7158, 0.125, 0.5, 0.125, 0.625, 0.0, 0.625, 0.0, 0.5, 0.125, 0.75, 0.125, 0.875, 0.0, 0.875, 0.0, 0.75, 0.875, 0.875, 1.0, 0.875, 1.0, 0.875, 0.875, 0.875, 1.0, 0.5, 1.0, 0.625, 0.875, 0.625, 0.875, 0.5, 1.0, 0.75, 1.0, 0.875, 0.875, 0.875, 0.875, 0.75, 0.9987, 0.7534, 1.0, 0.75, 0.875, 0.75, 0.876, 0.7178, 0.875, 0.5, 0.875, 0.625, 0.75, 0.625, 0.75, 0.5, 0.875, 0.75, 0.875, 0.875, 0.75, 0.875, 0.75, 0.75, 0.75, 0.625, 0.75, 0.6699, 0.625, 0.6695, 0.625, 0.625, 0.876, 0.7178, 0.875, 0.75, 0.75, 0.75, 0.7637, 0.7548, 0.5, 0.625, 0.5, 0.6698, 0.375, 0.6683, 0.375, 0.625, 0.375, 0.625, 0.375, 0.6683, 0.2499, 0.6696, 0.25, 0.625, 0.25, 0.625, 0.2499, 0.6696, 0.1251, 0.6694, 0.125, 0.625, 0.125, 0.625, 0.1251, 0.6694, -0.0007449, 0.6683, 0.0, 0.625, 1.0, 0.625, 1.001, 0.6683, 0.875, 0.6683, 0.875, 0.625, 0.75, 0.5, 0.625, 0.5, 0.625, 0.25, 0.75, 0.25, 0.75, 0.5, 0.75, 0.625, 0.625, 0.625, 0.625, 0.5, 0.75, 0.75, 0.75, 0.875, 0.625, 0.875, 0.625, 0.75, 0.75, 0.125, 0.75, 0.25, 0.625, 0.25, 0.625, 0.125, 0.75, 0.375, 0.75, 0.5, 0.625, 0.5, 0.625, 0.375, 0.75, 0.625, 0.75, 0.75, 0.625, 0.75, 0.625, 0.625, 0.75, 0.875, 0.6875, 1.0, 0.625, 0.875, 0.375, 0.875, 0.5, 0.875, 0.5, 0.875, 0.375, 0.875, 0.75, 0.25, 0.75, 0.375, 0.625, 0.375, 0.625, 0.25, 0.625, 0.125, 0.625, 0.25, 0.5, 0.25, 0.5, 0.125, 0.625, 0.375, 0.625, 0.5, 0.5, 0.5, 0.5, 0.375, 0.625, 0.625, 0.625, 0.75, 0.5, 0.75, 0.5, 0.625, 0.625, 0.875, 0.5625, 1.0, 0.5, 0.875, 0.75, 0.875, 0.875, 0.875, 0.875, 0.875, 0.75, 0.875, 0.625, 0.25, 0.625, 0.375, 0.5, 0.375, 0.5, 0.25, 0.625, 0.5, 0.625, 0.625, 0.5, 0.625, 0.5, 0.5, 0.625, 0.75, 0.625, 0.875, 0.5, 0.875, 0.5, 0.75, 0.5, 0.875, 0.4375, 1.0, 0.375, 0.875, 0.625, 0.875, 0.75, 0.875, 0.75, 0.875, 0.625, 0.875, 0.5, 0.25, 0.5, 0.375, 0.375, 0.375, 0.375, 0.25, 0.5, 0.5, 0.5, 0.625, 0.375, 0.625, 0.375, 0.5, 0.5, 0.75, 0.5, 0.875, 0.375, 0.875, 0.375, 0.75, 0.5, 0.125, 0.5, 0.25, 0.375, 0.25, 0.375, 0.125, 0.5, 0.375, 0.5, 0.5, 0.375, 0.5, 0.375, 0.375, 0.5, 0.625, 0.5, 0.75, 0.375, 0.75, 0.375, 0.625, 0.375, 0.25, 0.375, 0.375, 0.25, 0.375, 0.25, 0.25, 0.375, 0.5, 0.375, 0.625, 0.25, 0.625, 0.25, 0.5, 0.375, 0.75, 0.375, 0.875, 0.25, 0.875, 0.25, 0.75, 0.375, 0.125, 0.375, 0.25, 0.25, 0.25, 0.25, 0.125, 0.375, 0.375, 0.375, 0.5, 0.25, 0.5, 0.25, 0.375, 0.375, 0.625, 0.375, 0.75, 0.25, 0.75, 0.25, 0.625, 0.375, 0.875, 0.3125, 1.0, 0.25, 0.875, 0.875, 0.875, 1.0, 0.875, 1.0, 0.125, 0.875, 0.125, 0.25, 0.125, 0.25, 0.25, 0.125, 0.25, 0.125, 0.125, 0.25, 0.375, 0.25, 0.5, 0.125, 0.5, 0.125, 0.375, 0.25, 0.625, 0.25, 0.75, 0.125, 0.75, 0.125, 0.625, 0.25, 0.875, 0.1875, 1.0, 0.125, 0.875, 0.125, 0.875, 0.25, 0.875, 0.25, 0.875, 0.125, 0.875, 0.25, 0.25, 0.25, 0.375, 0.125, 0.375, 0.125, 0.25, 0.25, 0.5, 0.25, 0.625, 0.125, 0.625, 0.125, 0.5, 0.25, 0.75, 0.25, 0.875, 0.125, 0.875, 0.125, 0.75, 0.125, 0.375, 0.125, 0.5, 0.0, 0.5, 0.0, 0.375, 0.125, 0.625, 0.125, 0.75, 0.0, 0.75, 0.0, 0.625, 0.125, 0.875, 0.0625, 1.0, 0.0, 0.875, 0.25, 0.875, 0.375, 0.875, 0.375, 0.875, 0.25, 0.875, 0.125, 0.25, 0.125, 0.375, 0.0, 0.375, 0.0, 0.25, 0.125, 0.5, 0.125, 0.625, 0.0, 0.625, 0.0, 0.5, 0.125, 0.75, 0.125, 0.875, 0.0, 0.875, 0.0, 0.75, 0.125, 0.125, 0.125, 0.25, 0.0, 0.25, 0.0, 0.125, 1.0, 0.25, 1.0, 0.375, 0.875, 0.375, 0.875, 0.25, 1.0, 0.5, 1.0, 0.625, 0.875, 0.625, 0.875, 0.5, 1.0, 0.75, 1.0, 0.875, 0.875, 0.875, 0.875, 0.75, 1.0, 0.125, 1.0, 0.25, 0.875, 0.25, 0.875, 0.125, 1.0, 0.375, 1.0, 0.5, 0.875, 0.5, 0.875, 0.375, 1.0, 0.625, 1.0, 0.75, 0.875, 0.75, 0.875, 0.625, 1.0, 0.875, 0.9375, 1.0, 0.875, 0.875, 0.875, 0.5, 0.875, 0.625, 0.75, 0.625, 0.75, 0.5, 0.875, 0.75, 0.875, 0.875, 0.75, 0.875, 0.75, 0.75, 0.875, 0.125, 0.875, 0.25, 0.75, 0.25, 0.75, 0.125, 0.875, 0.375, 0.875, 0.5, 0.75, 0.5, 0.75, 0.375, 0.875, 0.625, 0.875, 0.75, 0.75, 0.75, 0.75, 0.625, 0.875, 0.875, 0.8125, 1.0, 0.75, 0.875, 0.5, 0.875, 0.625, 0.875, 0.625, 0.875, 0.5, 0.875, 0.875, 0.25, 0.875, 0.375, 0.75, 0.375, 0.75, 0.25, 0.75, 0.875, 0.875, 0.875, 0.875, 0.125, 0.75, 0.125, 0.0, 0.875, 0.125, 0.875, 0.125, 0.875, 0.0, 0.875, 0.0, 0.875, 0.125, 0.875, 0.125, 0.125, 0.0, 0.125, 0.125, 0.875, 0.25, 0.875, 0.25, 0.125, 0.125, 0.125, 0.25, 0.875, 0.375, 0.875, 0.375, 0.125, 0.25, 0.125, 0.375, 0.875, 0.5, 0.875, 0.5, 0.125, 0.375, 0.125, 0.5, 0.875, 0.625, 0.875, 0.625, 0.125, 0.5, 0.125, 0.625, 0.875, 0.75, 0.875, 0.75, 0.125, 0.625, 0.125, 0.7518, 0.6911, 0.75, 0.6699, 0.7518, 0.6911, 0.8745, 0.6901, 0.876, 0.7178, 0.7637, 0.7548, 0.7518, 0.6911, -0.0007449, 0.6683, -0.002194, 0.6806, -0.002194, 0.6806, 1.002, 0.6806, 0.9987, 0.7534, 0.876, 0.7178, 0.8745, 0.6901, 0.1247, 0.6832, -0.002194, 0.6806, 0.1247, 0.6832, 0.1247, 0.6832, 0.1197, 0.7285, -0.006614, 0.7158, -0.002194, 0.6806, 0.75, 0.6699, 0.7518, 0.6911, 0.7518, 0.6911, 0.2501, 0.6755, 0.2462, 0.7365, 0.1197, 0.7285, 0.1247, 0.6832, 0.625, 0.6695, 0.625, 0.6816, 0.625, 0.6695, 0.3747, 0.6821, 0.3908, 0.766, 0.2462, 0.7365, 0.2501, 0.6755, 0.4991, 0.6771, 0.5013, 0.7194, 0.3908, 0.766, 0.3747, 0.6821, 0.75, 0.6699, 0.875, 0.6683, 0.75, 0.6699, 0.625, 0.6816, 0.6261, 0.717, 0.5013, 0.7194, 0.4991, 0.6771, 0.7518, 0.6911, 0.7637, 0.7548, 0.6261, 0.717, 0.625, 0.6816, 0.625, 0.25, 0.5594, 0.214, 0.5853, 0.2516, 0.75, 0.25, 0.1247, 0.6832, 0.1251, 0.6694, 0.1247, 0.6832, 1.002, 0.6806, 0.8745, 0.6901, 0.8745, 0.6901, 1.002, 0.6806, 0.8745, 0.6901, 0.875, 0.6683, 0.8745, 0.6901, 0.75, 0.6699, 0.7518, 0.6911, 0.75, 0.6699, 0.8745, 0.6901, 0.875, 0.6683, 0.8745, 0.6901, 0.4991, 0.6771, 0.3747, 0.6821, 0.4991, 0.6771, 0.375, 0.6683, 0.5, 0.6698, 0.375, 0.6683, 0.625, 0.6695, 0.75, 0.6699, 0.625, 0.6695, 0.2501, 0.6755, 0.1247, 0.6832, 0.2501, 0.6755, 0.5, 0.6698, 0.4991, 0.6771, 0.5, 0.6698, 0.875, 0.6683, 1.001, 0.6683, 0.875, 0.6683, 0.3747, 0.6821, 0.375, 0.6683, 0.3747, 0.6821, 0.1247, 0.6832, 0.1251, 0.6694, 0.1247, 0.6832, 1.002, 0.6806, 0.8745, 0.6901, 1.002, 0.6806, 0.2499, 0.6696, 0.2501, 0.6755, 0.2499, 0.6696, 0.1251, 0.6694, 0.2499, 0.6696, 0.1251, 0.6694, 0.7518, 0.6911, 0.625, 0.6816, 0.7518, 0.6911, 0.625, 0.6816, 0.625, 0.6695, 0.625, 0.6816, -0.0007449, 0.6683, -0.002194, 0.6806, -0.0007449, 0.6683, 0.625, 0.6816, 0.4991, 0.6771, 0.625, 0.6816, 0.5, 0.6698, 0.625, 0.6695, 0.5, 0.6698, -0.002194, 0.6806, -0.0007449, 0.6683, -0.002194, 0.6806, 0.2501, 0.6755, 0.2499, 0.6696, 0.2501, 0.6755, 0.2499, 0.6696, 0.375, 0.6683, 0.2499, 0.6696, 0.375, 0.6683, 0.3747, 0.6821, 0.375, 0.6683, 0.8745, 0.6901, 0.7518, 0.6911, 0.8745, 0.6901, 0.3747, 0.6821, 0.2501, 0.6755, 0.3747, 0.6821, 0.1251, 0.6694, 0.1247, 0.6832, 0.1251, 0.6694, -0.0007449, 0.6683, 0.1251, 0.6694, -0.0007449, 0.6683, 0.4991, 0.6771, 0.5, 0.6698, 0.4991, 0.6771, 0.875, 0.6683, 0.8745, 0.6901, 0.875, 0.6683])
me_cylinder.use_remesh_fix_poles = True
me_cylinder.use_remesh_preserve_attributes = False
me_cylinder.use_mirror_vertex_groups = False
me_cylinder.update()
me_staunton_bishop = bpy.data.meshes.new('Staunton Bishop')
me_staunton_bishop.from_pydata([(-0.02, -0.04204, 0.0), (0.02, -0.04204, 0.0), (-0.02, 0.04204, 0.0), (0.02, 0.04204, 0.0)], [], [(0, 1, 3, 2)])
_uv = me_staunton_bishop.uv_layers.new(name='UVMap')
_uv.uv.foreach_set('vector', [0.0, 0.0, 1.0, 0.0, 1.0, 1.0, 0.0, 1.0])
me_staunton_bishop.materials.append(mat_staunton_bishop)
me_staunton_bishop.use_remesh_fix_poles = True
me_staunton_bishop.use_remesh_preserve_attributes = False
me_staunton_bishop.use_mirror_vertex_groups = False
me_staunton_bishop.update()

# ---- objects
ob_queen = bpy.data.objects.new('Queen', me_cylinder)
ob_staunton_bishop = bpy.data.objects.new('Staunton Bishop', me_staunton_bishop)

# ---- transforms, parenting, visibility, modifiers, constraints
ob_queen.location = (1.666e-09, 4.977e-09, 0.0)
ob_queen.display_type = 'WIRE'
ob_queen.lineart.crease_threshold = 0.0
ob_staunton_bishop.location = (0.0, 0.0, 0.03851)
ob_staunton_bishop.rotation_euler = (1.571, 0.02575, 1.571)
ob_staunton_bishop.display_type = 'SOLID'
ob_staunton_bishop.lineart.crease_threshold = 0.0

# ---- collection membership
col_collection.objects.link(ob_queen)
col_collection.objects.link(ob_staunton_bishop)

# ---- scene / render settings (as saved in the file)
scene.frame_start = 1; scene.frame_end = 250; scene.frame_set(0)
scene.render.engine = 'BLENDER_EEVEE_NEXT'
scene.cycles.use_denoising = False
scene.cycles.samples = 128
scene.cycles.sampling_pattern = 'TABULATED_SOBOL'
scene.cycles.use_adaptive_sampling = False
scene.cycles.use_light_tree = False
scene.view_settings.view_transform = 'Filmic'
bpy.context.view_layer.update()

# ---- added for rendering (the .blend has no active camera and no usable light): camera, sun
cam_auto = bpy.data.cameras.new('AutoCamera')
cam_auto.lens = 50.0
cam_auto.sensor_width = 36.0
cam_auto.clip_end = 1000.0
ob_auto_camera = bpy.data.objects.new('AutoCamera', cam_auto)
scene.collection.objects.link(ob_auto_camera)
ob_auto_camera.location = (0.185045, -0.222054, 0.186543)
ob_auto_camera.rotation_euler = (1.09748, -7.21219e-08, 0.694738)
scene.camera = ob_auto_camera
light_auto_sun = bpy.data.lights.new('AutoSun', 'SUN')
light_auto_sun.energy = 3.0
light_auto_sun.angle = 0.0523599
ob_auto_sun = bpy.data.objects.new('AutoSun', light_auto_sun)
scene.collection.objects.link(ob_auto_sun)
ob_auto_sun.rotation_euler = (0.872665, 0.174533, 0.523599)
bpy.context.view_layer.update()
